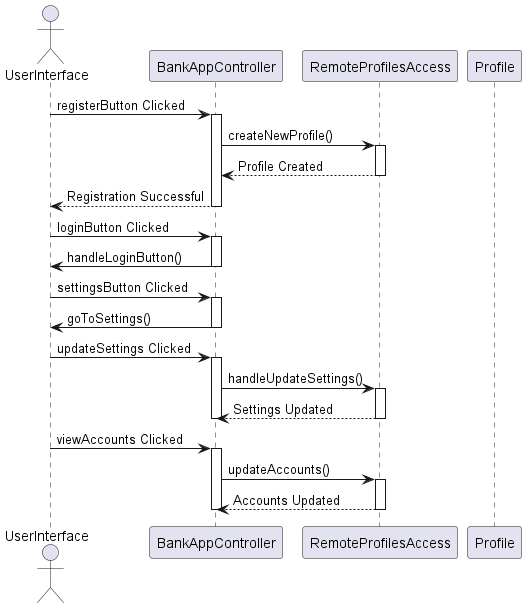

The diagram above was rendered by PlantUML. Its source (embedded in the PNG):
@startuml

actor UserInterface
participant BankAppController
participant RemoteProfilesAccess
participant Profile

UserInterface -> BankAppController: registerButton Clicked
activate BankAppController
BankAppController -> RemoteProfilesAccess: createNewProfile()
activate RemoteProfilesAccess
RemoteProfilesAccess --> BankAppController: Profile Created
deactivate RemoteProfilesAccess
BankAppController --> UserInterface: Registration Successful
deactivate BankAppController

UserInterface -> BankAppController: loginButton Clicked
activate BankAppController
BankAppController -> UserInterface: handleLoginButton()
deactivate BankAppController

UserInterface -> BankAppController: settingsButton Clicked
activate BankAppController
BankAppController -> UserInterface: goToSettings()
deactivate BankAppController

UserInterface -> BankAppController: updateSettings Clicked
activate BankAppController
BankAppController -> RemoteProfilesAccess: handleUpdateSettings()
activate RemoteProfilesAccess
RemoteProfilesAccess --> BankAppController: Settings Updated
deactivate RemoteProfilesAccess
deactivate BankAppController

UserInterface -> BankAppController: viewAccounts Clicked
activate BankAppController
BankAppController -> RemoteProfilesAccess: updateAccounts()
activate RemoteProfilesAccess
RemoteProfilesAccess --> BankAppController: Accounts Updated
deactivate RemoteProfilesAccess
deactivate BankAppController

@enduml